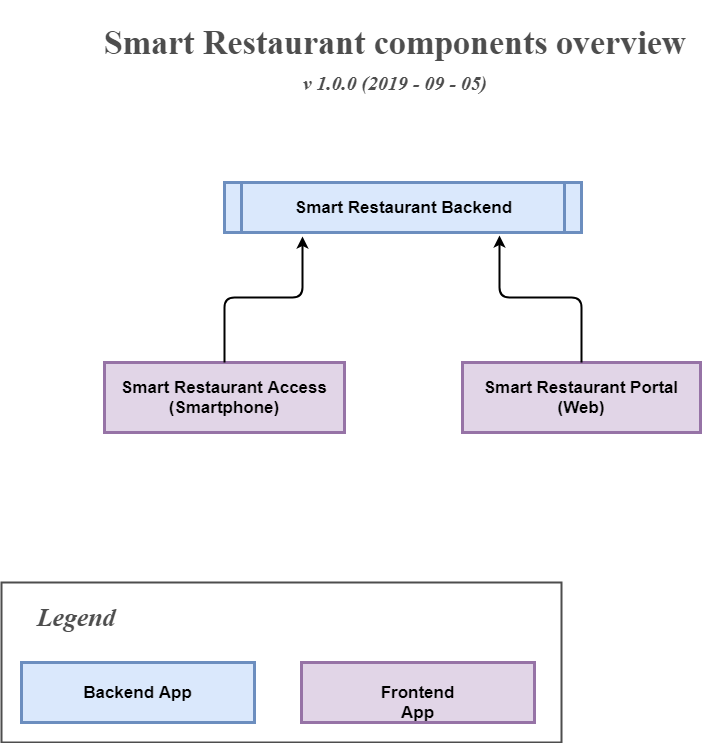

The diagram above was exported from draw.io. Its source (the exported page's mxGraphModel, read from the mxfile embedded in the PNG):
<mxGraphModel dx="1422" dy="796" grid="1" gridSize="10" guides="1" tooltips="1" connect="1" arrows="1" fold="1" page="1" pageScale="1" pageWidth="826" pageHeight="1169" background="#ffffff" math="0" shadow="0">
  <root>
    <mxCell id="0" />
    <mxCell id="1" parent="0" />
    <mxCell id="5" value="Smart Restaurant Backend" style="shape=process;align=center;verticalAlign=middle;size=0.0475;fontStyle=1;strokeWidth=3;fillColor=#dae8fc;fontSize=17;whiteSpace=wrap;labelBackgroundColor=none;labelBorderColor=none;horizontal=1;strokeColor=#6c8ebf;perimeterSpacing=0;" parent="1" vertex="1">
      <mxGeometry x="243" y="200" width="357" height="50" as="geometry" />
    </mxCell>
    <mxCell id="s8jX9gxYXPT834P6vl81-97" value="Smart Restaurant Access&#10;(Smartphone)" style="whiteSpace=wrap;align=center;verticalAlign=middle;fontStyle=1;strokeWidth=3;fillColor=#e1d5e7;fontSize=17;strokeColor=#9673a6;" vertex="1" parent="1">
      <mxGeometry x="123" y="380" width="240" height="70" as="geometry" />
    </mxCell>
    <mxCell id="s8jX9gxYXPT834P6vl81-99" value="Smart Restaurant Portal (Web)" style="whiteSpace=wrap;align=center;verticalAlign=middle;fontStyle=1;strokeWidth=3;fillColor=#e1d5e7;fontSize=17;strokeColor=#9673a6;" vertex="1" parent="1">
      <mxGeometry x="481" y="380" width="238" height="70" as="geometry" />
    </mxCell>
    <mxCell id="s8jX9gxYXPT834P6vl81-101" value="" style="endArrow=classic;html=1;fontFamily=Times New Roman;fontSize=17;fontColor=#000000;entryX=0.218;entryY=1.08;entryDx=0;entryDy=0;entryPerimeter=0;exitX=0.5;exitY=0;exitDx=0;exitDy=0;strokeWidth=2;edgeStyle=orthogonalEdgeStyle;" edge="1" parent="1" source="s8jX9gxYXPT834P6vl81-97" target="5">
      <mxGeometry width="50" height="50" relative="1" as="geometry">
        <mxPoint x="20" y="330" as="sourcePoint" />
        <mxPoint x="70" y="280" as="targetPoint" />
      </mxGeometry>
    </mxCell>
    <mxCell id="s8jX9gxYXPT834P6vl81-103" value="" style="endArrow=classic;html=1;strokeWidth=2;fontFamily=Times New Roman;fontSize=17;fontColor=#000000;exitX=0.5;exitY=0;exitDx=0;exitDy=0;entryX=0.77;entryY=1.06;entryDx=0;entryDy=0;edgeStyle=orthogonalEdgeStyle;entryPerimeter=0;" edge="1" parent="1" source="s8jX9gxYXPT834P6vl81-99" target="5">
      <mxGeometry width="50" height="50" relative="1" as="geometry">
        <mxPoint x="422.5" y="390" as="sourcePoint" />
        <mxPoint x="423" y="263" as="targetPoint" />
      </mxGeometry>
    </mxCell>
    <mxCell id="s8jX9gxYXPT834P6vl81-104" value="Backend App" style="whiteSpace=wrap;align=center;verticalAlign=middle;fontStyle=1;strokeWidth=3;fillColor=#dae8fc;fontSize=17;strokeColor=#6c8ebf;" vertex="1" parent="1">
      <mxGeometry x="40" y="680" width="233" height="60" as="geometry" />
    </mxCell>
    <mxCell id="s8jX9gxYXPT834P6vl81-105" value="Frontend App" style="whiteSpace=wrap;align=center;verticalAlign=middle;fontStyle=1;strokeWidth=3;fillColor=#e1d5e7;fontSize=17;strokeColor=#9673a6;" vertex="1" parent="1">
      <mxGeometry x="320" y="680" width="233" height="60" as="geometry" />
    </mxCell>
    <mxCell id="s8jX9gxYXPT834P6vl81-106" value="" style="rounded=0;whiteSpace=wrap;html=1;labelBackgroundColor=none;strokeWidth=2;fontFamily=Times New Roman;fontSize=17;fontColor=#4D4D4D;fillColor=none;strokeColor=#4D4D4D;" vertex="1" parent="1">
      <mxGeometry x="20" y="600" width="560" height="160" as="geometry" />
    </mxCell>
    <mxCell id="s8jX9gxYXPT834P6vl81-107" value="&lt;h2&gt;Legend&lt;/h2&gt;" style="text;html=1;strokeColor=none;fillColor=none;align=center;verticalAlign=middle;whiteSpace=wrap;rounded=0;labelBackgroundColor=none;fontFamily=Times New Roman;fontSize=17;fontColor=#4D4D4D;fontStyle=2" vertex="1" parent="1">
      <mxGeometry x="40" y="620" width="110" height="30" as="geometry" />
    </mxCell>
    <mxCell id="s8jX9gxYXPT834P6vl81-108" value="&lt;h1&gt;Smart Restaurant components overview&lt;/h1&gt;" style="text;html=1;strokeColor=none;fillColor=none;align=center;verticalAlign=middle;whiteSpace=wrap;rounded=0;labelBackgroundColor=none;fontFamily=Times New Roman;fontSize=17;fontColor=#4D4D4D;" vertex="1" parent="1">
      <mxGeometry x="93" y="50" width="640" height="20" as="geometry" />
    </mxCell>
    <mxCell id="s8jX9gxYXPT834P6vl81-109" value="&lt;h3&gt;v 1.0.0 (2019 - 09 - 05)&lt;/h3&gt;" style="text;html=1;strokeColor=none;fillColor=none;align=center;verticalAlign=middle;whiteSpace=wrap;rounded=0;labelBackgroundColor=none;fontFamily=Times New Roman;fontSize=17;fontColor=#4D4D4D;fontStyle=2" vertex="1" parent="1">
      <mxGeometry x="278" y="90" width="270" height="20" as="geometry" />
    </mxCell>
  </root>
</mxGraphModel>